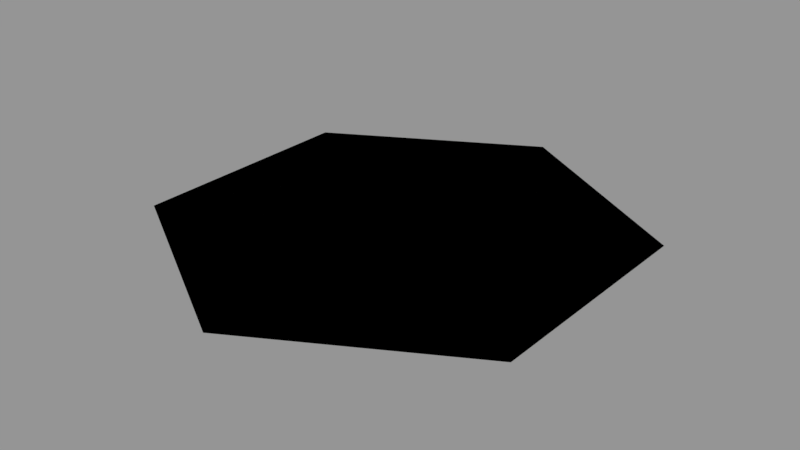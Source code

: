 # Source: cursor.blend  (saved by Blender 2.79.0; exported with 4.5.12 LTS)
import bpy
from mathutils import Matrix  # noqa: F401  (used for matrix-valued properties, if any)

bpy.ops.wm.read_factory_settings(use_empty=True)
scene = bpy.context.scene
scene.name = 'Scene'

# ---- collections
col_collection_1 = bpy.data.collections.new('Collection 1'); scene.collection.children.link(col_collection_1)

# ---- materials (node trees are filled in below, after node groups)
mat_cursor = bpy.data.materials.new('Cursor')
mat_cursor.alpha_threshold = 0.0
mat_cursor.use_transparent_shadow = False
mat_cursor.roughness = 0.5

# ---- material node trees

# ---- meshes
me_cylinder_002 = bpy.data.meshes.new('Cylinder.002')
me_cylinder_002.from_pydata([(-9.934e-09, -4.967e-09, 0.25), (0.0, 0.5, 0.25), (0.433, 0.25, 0.25), (0.433, -0.25, 0.25), (-4.371e-08, -0.5, 0.25), (-0.433, -0.25, 0.25), (-0.433, 0.25, 0.25)], [], [(0, 1, 2), (0, 2, 3), (0, 3, 4), (0, 4, 5), (2, 1, 6, 5, 4, 3), (0, 5, 6), (0, 6, 1)])
me_cylinder_002.materials.append(mat_cursor)
me_cylinder_002.use_remesh_preserve_volume = False
me_cylinder_002.use_remesh_preserve_attributes = False
me_cylinder_002.use_mirror_vertex_groups = False
me_cylinder_002.update()

# ---- objects
ob_cursor = bpy.data.objects.new('Cursor', me_cylinder_002)

# ---- transforms, parenting, visibility, modifiers, constraints
ob_cursor.location = (0.0, 0.0, -0.25)
ob_cursor.lineart.crease_threshold = 0.0

# ---- collection membership
col_collection_1.objects.link(ob_cursor)

# ---- scene / render settings (as saved in the file)
scene.frame_start = 1; scene.frame_end = 250; scene.frame_set(1)
scene.render.engine = 'BLENDER_EEVEE_NEXT'
scene.render.resolution_percentage = 50
scene.render.dither_intensity = 0.0
scene.cycles.use_denoising = False
scene.cycles.samples = 128
scene.cycles.sampling_pattern = 'TABULATED_SOBOL'
scene.cycles.use_adaptive_sampling = False
scene.cycles.use_light_tree = False
scene.cycles.blur_glossy = 0.0
scene.cycles.sample_clamp_indirect = 0.0
scene.view_settings.view_transform = 'Standard'
bpy.context.view_layer.update()

# ---- added for rendering (the .blend has no active camera and no usable light): camera, sun + grey world if the file has none
cam_auto = bpy.data.cameras.new('AutoCamera')
cam_auto.lens = 50.0
cam_auto.sensor_width = 36.0
cam_auto.clip_end = 1000.0
ob_auto_camera = bpy.data.objects.new('AutoCamera', cam_auto)
scene.collection.objects.link(ob_auto_camera)
ob_auto_camera.location = (1.22396, -1.46875, 0.979161)
ob_auto_camera.rotation_euler = (1.09748, -7.21219e-08, 0.694738)
scene.camera = ob_auto_camera
light_auto_sun = bpy.data.lights.new('AutoSun', 'SUN')
light_auto_sun.energy = 3.0
light_auto_sun.angle = 0.0523599
ob_auto_sun = bpy.data.objects.new('AutoSun', light_auto_sun)
scene.collection.objects.link(ob_auto_sun)
ob_auto_sun.rotation_euler = (0.872665, 0.174533, 0.523599)
if scene.world is None:
    world_auto = bpy.data.worlds.new('AutoWorld')
    world_auto.color = (0.3, 0.3, 0.3)
    scene.world = world_auto
bpy.context.view_layer.update()

